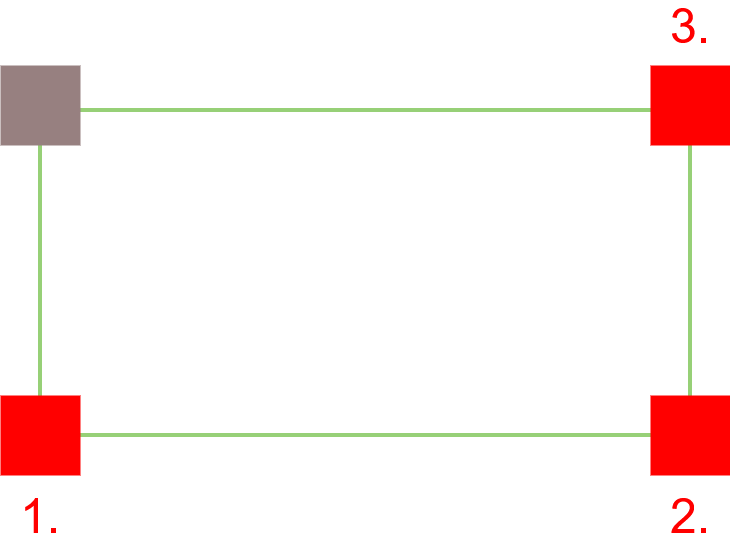

The diagram above was exported from draw.io. Its source (the exported page's mxGraphModel, read from the mxfile embedded in the PNG):
<mxGraphModel dx="1158" dy="732" grid="1" gridSize="10" guides="1" tooltips="1" connect="1" arrows="1" fold="1" page="1" pageScale="1" pageWidth="827" pageHeight="1169" math="0" shadow="0">
  <root>
    <mxCell id="0" />
    <mxCell id="1" parent="0" />
    <mxCell id="ziWrSub28_n1rQuCtsEq-2" parent="1" style="rounded=0;whiteSpace=wrap;html=1;strokeColor=light-dark(#000000,#97D077);fillColor=none;strokeWidth=4;" value="" vertex="1">
      <mxGeometry height="325" width="650" x="100" y="145" as="geometry" />
    </mxCell>
    <mxCell id="ziWrSub28_n1rQuCtsEq-3" parent="1" style="whiteSpace=wrap;html=1;aspect=fixed;fillColor=light-dark(#FFFFFF,#FF0000);strokeColor=none;" value="" vertex="1">
      <mxGeometry height="80" width="80" x="60" y="430" as="geometry" />
    </mxCell>
    <mxCell id="ziWrSub28_n1rQuCtsEq-4" parent="1" style="whiteSpace=wrap;html=1;aspect=fixed;fillColor=light-dark(#FFFFFF,#FF0000);strokeColor=none;" value="" vertex="1">
      <mxGeometry height="80" width="80" x="710" y="430" as="geometry" />
    </mxCell>
    <mxCell id="ziWrSub28_n1rQuCtsEq-5" parent="1" style="whiteSpace=wrap;html=1;aspect=fixed;fillColor=light-dark(#FFFFFF,#FF0000);strokeColor=none;" value="" vertex="1">
      <mxGeometry height="80" width="80" x="710" y="100" as="geometry" />
    </mxCell>
    <mxCell id="ziWrSub28_n1rQuCtsEq-6" parent="1" style="text;html=1;whiteSpace=wrap;strokeColor=none;fillColor=none;align=center;verticalAlign=middle;rounded=0;fontSize=48;fontColor=light-dark(#FFFFFF,#FF0000);convertToSvg=1;labelBorderColor=none;labelBackgroundColor=none;" value="1." vertex="1">
      <mxGeometry height="30" width="60" x="70" y="530" as="geometry" />
    </mxCell>
    <mxCell id="ziWrSub28_n1rQuCtsEq-7" parent="1" style="text;html=1;whiteSpace=wrap;strokeColor=none;fillColor=none;align=center;verticalAlign=middle;rounded=0;fontSize=48;fontColor=light-dark(#FFFFFF,#FF0000);convertToSvg=1;labelBorderColor=none;labelBackgroundColor=none;" value="2." vertex="1">
      <mxGeometry height="30" width="60" x="720" y="530" as="geometry" />
    </mxCell>
    <mxCell id="ziWrSub28_n1rQuCtsEq-8" parent="1" style="text;html=1;whiteSpace=wrap;strokeColor=none;fillColor=none;align=center;verticalAlign=middle;rounded=0;fontSize=48;fontColor=light-dark(#FFFFFF,#FF0000);convertToSvg=1;labelBorderColor=default;labelBackgroundColor=none;" value="3." vertex="1">
      <mxGeometry height="30" width="60" x="720" y="40" as="geometry" />
    </mxCell>
    <mxCell id="ziWrSub28_n1rQuCtsEq-9" parent="1" style="whiteSpace=wrap;html=1;aspect=fixed;fillColor=light-dark(#FFFFFF,#978080);strokeColor=none;" value="" vertex="1">
      <mxGeometry height="80" width="80" x="60" y="100" as="geometry" />
    </mxCell>
  </root>
</mxGraphModel>